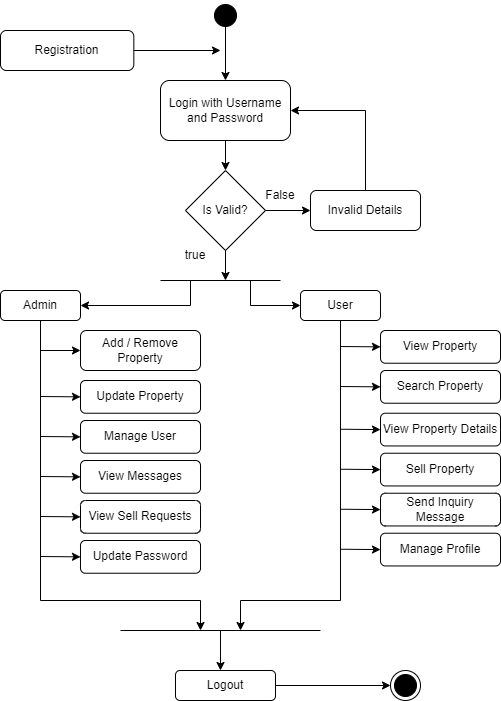

The diagram above was exported from draw.io. Its source (the exported page's mxGraphModel, read from the mxfile embedded in the PNG):
<mxGraphModel dx="1434" dy="699" grid="1" gridSize="10" guides="1" tooltips="1" connect="1" arrows="1" fold="1" page="1" pageScale="1" pageWidth="850" pageHeight="1100" math="0" shadow="0">
  <root>
    <mxCell id="0" />
    <mxCell id="1" parent="0" />
    <mxCell id="1eWr1Oq6dmxGK1VFUSdr-1" value="" style="ellipse;html=1;shape=startState;fillColor=#000000;strokeColor=#000000;" vertex="1" parent="1">
      <mxGeometry x="410" y="10" width="30" height="30" as="geometry" />
    </mxCell>
    <mxCell id="1eWr1Oq6dmxGK1VFUSdr-2" value="Registration" style="rounded=1;whiteSpace=wrap;html=1;" vertex="1" parent="1">
      <mxGeometry x="200" y="40" width="133.33" height="40" as="geometry" />
    </mxCell>
    <mxCell id="1eWr1Oq6dmxGK1VFUSdr-3" value="" style="endArrow=classic;html=1;rounded=0;exitX=1;exitY=0.5;exitDx=0;exitDy=0;" edge="1" parent="1" source="1eWr1Oq6dmxGK1VFUSdr-2">
      <mxGeometry width="50" height="50" relative="1" as="geometry">
        <mxPoint x="400" y="310" as="sourcePoint" />
        <mxPoint x="420" y="60" as="targetPoint" />
      </mxGeometry>
    </mxCell>
    <mxCell id="1eWr1Oq6dmxGK1VFUSdr-4" value="Login with Username and Password" style="rounded=1;whiteSpace=wrap;html=1;" vertex="1" parent="1">
      <mxGeometry x="360" y="90" width="130" height="60" as="geometry" />
    </mxCell>
    <mxCell id="1eWr1Oq6dmxGK1VFUSdr-5" value="" style="endArrow=classic;html=1;rounded=0;exitX=0.5;exitY=1;exitDx=0;exitDy=0;" edge="1" parent="1" source="1eWr1Oq6dmxGK1VFUSdr-4">
      <mxGeometry width="50" height="50" relative="1" as="geometry">
        <mxPoint x="400" y="310" as="sourcePoint" />
        <mxPoint x="425" y="180" as="targetPoint" />
      </mxGeometry>
    </mxCell>
    <mxCell id="1eWr1Oq6dmxGK1VFUSdr-6" value="Is Valid?" style="rhombus;whiteSpace=wrap;html=1;" vertex="1" parent="1">
      <mxGeometry x="385" y="180" width="80" height="80" as="geometry" />
    </mxCell>
    <mxCell id="1eWr1Oq6dmxGK1VFUSdr-7" value="" style="endArrow=classic;html=1;rounded=0;exitX=1;exitY=0.5;exitDx=0;exitDy=0;entryX=0;entryY=0.5;entryDx=0;entryDy=0;" edge="1" parent="1" source="1eWr1Oq6dmxGK1VFUSdr-6" target="1eWr1Oq6dmxGK1VFUSdr-8">
      <mxGeometry width="50" height="50" relative="1" as="geometry">
        <mxPoint x="400" y="310" as="sourcePoint" />
        <mxPoint x="510" y="220" as="targetPoint" />
      </mxGeometry>
    </mxCell>
    <mxCell id="1eWr1Oq6dmxGK1VFUSdr-8" value="Invalid Details" style="rounded=1;whiteSpace=wrap;html=1;" vertex="1" parent="1">
      <mxGeometry x="510" y="200" width="110" height="40" as="geometry" />
    </mxCell>
    <mxCell id="1eWr1Oq6dmxGK1VFUSdr-9" value="" style="endArrow=classic;html=1;rounded=0;entryX=1;entryY=0.5;entryDx=0;entryDy=0;exitX=0.5;exitY=0;exitDx=0;exitDy=0;" edge="1" parent="1" source="1eWr1Oq6dmxGK1VFUSdr-8" target="1eWr1Oq6dmxGK1VFUSdr-4">
      <mxGeometry width="50" height="50" relative="1" as="geometry">
        <mxPoint x="400" y="310" as="sourcePoint" />
        <mxPoint x="450" y="260" as="targetPoint" />
        <Array as="points">
          <mxPoint x="565" y="120" />
        </Array>
      </mxGeometry>
    </mxCell>
    <mxCell id="1eWr1Oq6dmxGK1VFUSdr-10" value="true" style="text;html=1;strokeColor=none;fillColor=none;align=center;verticalAlign=middle;whiteSpace=wrap;rounded=0;" vertex="1" parent="1">
      <mxGeometry x="365" y="250" width="60" height="30" as="geometry" />
    </mxCell>
    <mxCell id="1eWr1Oq6dmxGK1VFUSdr-11" value="False" style="text;html=1;strokeColor=none;fillColor=none;align=center;verticalAlign=middle;whiteSpace=wrap;rounded=0;" vertex="1" parent="1">
      <mxGeometry x="450" y="190" width="60" height="30" as="geometry" />
    </mxCell>
    <mxCell id="1eWr1Oq6dmxGK1VFUSdr-12" value="" style="endArrow=classic;html=1;rounded=0;exitX=0.5;exitY=1;exitDx=0;exitDy=0;" edge="1" parent="1" source="1eWr1Oq6dmxGK1VFUSdr-6">
      <mxGeometry width="50" height="50" relative="1" as="geometry">
        <mxPoint x="400" y="310" as="sourcePoint" />
        <mxPoint x="425" y="290" as="targetPoint" />
      </mxGeometry>
    </mxCell>
    <mxCell id="1eWr1Oq6dmxGK1VFUSdr-13" value="" style="endArrow=none;html=1;rounded=0;" edge="1" parent="1">
      <mxGeometry width="50" height="50" relative="1" as="geometry">
        <mxPoint x="360" y="290" as="sourcePoint" />
        <mxPoint x="480" y="290" as="targetPoint" />
      </mxGeometry>
    </mxCell>
    <mxCell id="1eWr1Oq6dmxGK1VFUSdr-14" value="Admin" style="rounded=1;whiteSpace=wrap;html=1;" vertex="1" parent="1">
      <mxGeometry x="200" y="300" width="80" height="30" as="geometry" />
    </mxCell>
    <mxCell id="1eWr1Oq6dmxGK1VFUSdr-15" value="User" style="rounded=1;whiteSpace=wrap;html=1;" vertex="1" parent="1">
      <mxGeometry x="500" y="300" width="80" height="30" as="geometry" />
    </mxCell>
    <mxCell id="1eWr1Oq6dmxGK1VFUSdr-16" value="" style="endArrow=classic;html=1;rounded=0;entryX=1;entryY=0.5;entryDx=0;entryDy=0;" edge="1" parent="1" target="1eWr1Oq6dmxGK1VFUSdr-14">
      <mxGeometry width="50" height="50" relative="1" as="geometry">
        <mxPoint x="390" y="290" as="sourcePoint" />
        <mxPoint x="450" y="260" as="targetPoint" />
        <Array as="points">
          <mxPoint x="390" y="315" />
        </Array>
      </mxGeometry>
    </mxCell>
    <mxCell id="1eWr1Oq6dmxGK1VFUSdr-17" value="" style="endArrow=classic;html=1;rounded=0;entryX=0;entryY=0.5;entryDx=0;entryDy=0;" edge="1" parent="1" target="1eWr1Oq6dmxGK1VFUSdr-15">
      <mxGeometry width="50" height="50" relative="1" as="geometry">
        <mxPoint x="450" y="290" as="sourcePoint" />
        <mxPoint x="450" y="260" as="targetPoint" />
        <Array as="points">
          <mxPoint x="450" y="315" />
        </Array>
      </mxGeometry>
    </mxCell>
    <mxCell id="1eWr1Oq6dmxGK1VFUSdr-18" value="" style="endArrow=classic;html=1;rounded=0;exitX=0.5;exitY=1;exitDx=0;exitDy=0;" edge="1" parent="1" source="1eWr1Oq6dmxGK1VFUSdr-14">
      <mxGeometry width="50" height="50" relative="1" as="geometry">
        <mxPoint x="400" y="310" as="sourcePoint" />
        <mxPoint x="400" y="640" as="targetPoint" />
        <Array as="points">
          <mxPoint x="240" y="610" />
          <mxPoint x="400" y="610" />
        </Array>
      </mxGeometry>
    </mxCell>
    <mxCell id="1eWr1Oq6dmxGK1VFUSdr-19" value="" style="endArrow=classic;html=1;rounded=0;entryX=0;entryY=0.5;entryDx=0;entryDy=0;" edge="1" parent="1" target="1eWr1Oq6dmxGK1VFUSdr-20">
      <mxGeometry width="50" height="50" relative="1" as="geometry">
        <mxPoint x="240" y="360" as="sourcePoint" />
        <mxPoint x="280" y="370" as="targetPoint" />
      </mxGeometry>
    </mxCell>
    <mxCell id="1eWr1Oq6dmxGK1VFUSdr-20" value="Add / Remove Property" style="rounded=1;whiteSpace=wrap;html=1;" vertex="1" parent="1">
      <mxGeometry x="280" y="340" width="120" height="40" as="geometry" />
    </mxCell>
    <mxCell id="1eWr1Oq6dmxGK1VFUSdr-21" value="" style="endArrow=classic;html=1;rounded=0;entryX=0;entryY=0.5;entryDx=0;entryDy=0;" edge="1" parent="1" target="1eWr1Oq6dmxGK1VFUSdr-22">
      <mxGeometry width="50" height="50" relative="1" as="geometry">
        <mxPoint x="240" y="406" as="sourcePoint" />
        <mxPoint x="280" y="420" as="targetPoint" />
      </mxGeometry>
    </mxCell>
    <mxCell id="1eWr1Oq6dmxGK1VFUSdr-22" value="Update Property" style="rounded=1;whiteSpace=wrap;html=1;" vertex="1" parent="1">
      <mxGeometry x="280" y="390" width="120" height="32.73" as="geometry" />
    </mxCell>
    <mxCell id="1eWr1Oq6dmxGK1VFUSdr-23" value="" style="endArrow=classic;html=1;rounded=0;entryX=0;entryY=0.5;entryDx=0;entryDy=0;" edge="1" parent="1" target="1eWr1Oq6dmxGK1VFUSdr-24">
      <mxGeometry width="50" height="50" relative="1" as="geometry">
        <mxPoint x="240" y="446" as="sourcePoint" />
        <mxPoint x="280" y="460" as="targetPoint" />
      </mxGeometry>
    </mxCell>
    <mxCell id="1eWr1Oq6dmxGK1VFUSdr-24" value="Manage User" style="rounded=1;whiteSpace=wrap;html=1;" vertex="1" parent="1">
      <mxGeometry x="280" y="430" width="120" height="32.73" as="geometry" />
    </mxCell>
    <mxCell id="1eWr1Oq6dmxGK1VFUSdr-25" value="" style="endArrow=classic;html=1;rounded=0;entryX=0;entryY=0.5;entryDx=0;entryDy=0;" edge="1" parent="1" target="1eWr1Oq6dmxGK1VFUSdr-26">
      <mxGeometry width="50" height="50" relative="1" as="geometry">
        <mxPoint x="240" y="486" as="sourcePoint" />
        <mxPoint x="280" y="500" as="targetPoint" />
      </mxGeometry>
    </mxCell>
    <mxCell id="1eWr1Oq6dmxGK1VFUSdr-26" value="View Messages" style="rounded=1;whiteSpace=wrap;html=1;" vertex="1" parent="1">
      <mxGeometry x="280" y="470" width="120" height="32.73" as="geometry" />
    </mxCell>
    <mxCell id="1eWr1Oq6dmxGK1VFUSdr-27" value="" style="endArrow=classic;html=1;rounded=0;entryX=0;entryY=0.5;entryDx=0;entryDy=0;" edge="1" parent="1" target="1eWr1Oq6dmxGK1VFUSdr-28">
      <mxGeometry width="50" height="50" relative="1" as="geometry">
        <mxPoint x="240" y="526" as="sourcePoint" />
        <mxPoint x="280" y="540" as="targetPoint" />
      </mxGeometry>
    </mxCell>
    <mxCell id="1eWr1Oq6dmxGK1VFUSdr-28" value="View Sell Requests" style="rounded=1;whiteSpace=wrap;html=1;" vertex="1" parent="1">
      <mxGeometry x="280" y="510" width="120" height="32.73" as="geometry" />
    </mxCell>
    <mxCell id="1eWr1Oq6dmxGK1VFUSdr-29" value="" style="endArrow=classic;html=1;rounded=0;exitX=0.5;exitY=1;exitDx=0;exitDy=0;" edge="1" parent="1" source="1eWr1Oq6dmxGK1VFUSdr-15">
      <mxGeometry width="50" height="50" relative="1" as="geometry">
        <mxPoint x="400" y="310" as="sourcePoint" />
        <mxPoint x="440" y="640" as="targetPoint" />
        <Array as="points">
          <mxPoint x="540" y="610" />
          <mxPoint x="440" y="610" />
        </Array>
      </mxGeometry>
    </mxCell>
    <mxCell id="1eWr1Oq6dmxGK1VFUSdr-30" value="" style="endArrow=classic;html=1;rounded=0;entryX=0;entryY=0.5;entryDx=0;entryDy=0;" edge="1" parent="1" target="1eWr1Oq6dmxGK1VFUSdr-31">
      <mxGeometry width="50" height="50" relative="1" as="geometry">
        <mxPoint x="540" y="356" as="sourcePoint" />
        <mxPoint x="580" y="370" as="targetPoint" />
      </mxGeometry>
    </mxCell>
    <mxCell id="1eWr1Oq6dmxGK1VFUSdr-31" value="View Property" style="rounded=1;whiteSpace=wrap;html=1;" vertex="1" parent="1">
      <mxGeometry x="580" y="340" width="120" height="32.73" as="geometry" />
    </mxCell>
    <mxCell id="1eWr1Oq6dmxGK1VFUSdr-32" value="" style="endArrow=classic;html=1;rounded=0;entryX=0;entryY=0.5;entryDx=0;entryDy=0;" edge="1" parent="1" target="1eWr1Oq6dmxGK1VFUSdr-33">
      <mxGeometry width="50" height="50" relative="1" as="geometry">
        <mxPoint x="540" y="396" as="sourcePoint" />
        <mxPoint x="580" y="410" as="targetPoint" />
      </mxGeometry>
    </mxCell>
    <mxCell id="1eWr1Oq6dmxGK1VFUSdr-33" value="Search Property" style="rounded=1;whiteSpace=wrap;html=1;" vertex="1" parent="1">
      <mxGeometry x="580" y="380" width="120" height="32.73" as="geometry" />
    </mxCell>
    <mxCell id="1eWr1Oq6dmxGK1VFUSdr-34" value="" style="endArrow=classic;html=1;rounded=0;entryX=0;entryY=0.5;entryDx=0;entryDy=0;" edge="1" parent="1" target="1eWr1Oq6dmxGK1VFUSdr-35">
      <mxGeometry width="50" height="50" relative="1" as="geometry">
        <mxPoint x="540" y="438.73" as="sourcePoint" />
        <mxPoint x="580" y="452.73" as="targetPoint" />
      </mxGeometry>
    </mxCell>
    <mxCell id="1eWr1Oq6dmxGK1VFUSdr-35" value="View Property Details" style="rounded=1;whiteSpace=wrap;html=1;" vertex="1" parent="1">
      <mxGeometry x="580" y="422.73" width="120" height="32.73" as="geometry" />
    </mxCell>
    <mxCell id="1eWr1Oq6dmxGK1VFUSdr-36" value="" style="endArrow=classic;html=1;rounded=0;entryX=0;entryY=0.5;entryDx=0;entryDy=0;" edge="1" parent="1" target="1eWr1Oq6dmxGK1VFUSdr-37">
      <mxGeometry width="50" height="50" relative="1" as="geometry">
        <mxPoint x="540" y="478.73" as="sourcePoint" />
        <mxPoint x="580" y="492.73" as="targetPoint" />
      </mxGeometry>
    </mxCell>
    <mxCell id="1eWr1Oq6dmxGK1VFUSdr-37" value="Sell Property" style="rounded=1;whiteSpace=wrap;html=1;" vertex="1" parent="1">
      <mxGeometry x="580" y="462.73" width="120" height="32.73" as="geometry" />
    </mxCell>
    <mxCell id="1eWr1Oq6dmxGK1VFUSdr-38" value="" style="endArrow=classic;html=1;rounded=0;entryX=0;entryY=0.5;entryDx=0;entryDy=0;" edge="1" parent="1" target="1eWr1Oq6dmxGK1VFUSdr-39">
      <mxGeometry width="50" height="50" relative="1" as="geometry">
        <mxPoint x="540" y="518.73" as="sourcePoint" />
        <mxPoint x="580" y="532.73" as="targetPoint" />
      </mxGeometry>
    </mxCell>
    <mxCell id="1eWr1Oq6dmxGK1VFUSdr-39" value="Send Inquiry Message" style="rounded=1;whiteSpace=wrap;html=1;" vertex="1" parent="1">
      <mxGeometry x="580" y="502.73" width="120" height="32.73" as="geometry" />
    </mxCell>
    <mxCell id="1eWr1Oq6dmxGK1VFUSdr-40" value="" style="endArrow=classic;html=1;rounded=0;entryX=0;entryY=0.5;entryDx=0;entryDy=0;" edge="1" parent="1" target="1eWr1Oq6dmxGK1VFUSdr-41">
      <mxGeometry width="50" height="50" relative="1" as="geometry">
        <mxPoint x="540" y="558.73" as="sourcePoint" />
        <mxPoint x="580" y="572.73" as="targetPoint" />
      </mxGeometry>
    </mxCell>
    <mxCell id="1eWr1Oq6dmxGK1VFUSdr-41" value="Manage Profile" style="rounded=1;whiteSpace=wrap;html=1;" vertex="1" parent="1">
      <mxGeometry x="580" y="542.73" width="120" height="32.73" as="geometry" />
    </mxCell>
    <mxCell id="1eWr1Oq6dmxGK1VFUSdr-42" value="" style="endArrow=classic;html=1;rounded=0;entryX=0;entryY=0.5;entryDx=0;entryDy=0;" edge="1" parent="1" target="1eWr1Oq6dmxGK1VFUSdr-43">
      <mxGeometry width="50" height="50" relative="1" as="geometry">
        <mxPoint x="240" y="566" as="sourcePoint" />
        <mxPoint x="280" y="580" as="targetPoint" />
      </mxGeometry>
    </mxCell>
    <mxCell id="1eWr1Oq6dmxGK1VFUSdr-43" value="Update Password" style="rounded=1;whiteSpace=wrap;html=1;" vertex="1" parent="1">
      <mxGeometry x="280" y="550" width="120" height="32.73" as="geometry" />
    </mxCell>
    <mxCell id="1eWr1Oq6dmxGK1VFUSdr-44" value="" style="endArrow=none;html=1;rounded=0;" edge="1" parent="1">
      <mxGeometry width="50" height="50" relative="1" as="geometry">
        <mxPoint x="320" y="640" as="sourcePoint" />
        <mxPoint x="520" y="640" as="targetPoint" />
      </mxGeometry>
    </mxCell>
    <mxCell id="1eWr1Oq6dmxGK1VFUSdr-45" value="" style="endArrow=classic;html=1;rounded=0;" edge="1" parent="1">
      <mxGeometry width="50" height="50" relative="1" as="geometry">
        <mxPoint x="420" y="640" as="sourcePoint" />
        <mxPoint x="420" y="680" as="targetPoint" />
      </mxGeometry>
    </mxCell>
    <mxCell id="1eWr1Oq6dmxGK1VFUSdr-46" value="Logout" style="rounded=1;whiteSpace=wrap;html=1;" vertex="1" parent="1">
      <mxGeometry x="375" y="680" width="100" height="30" as="geometry" />
    </mxCell>
    <mxCell id="1eWr1Oq6dmxGK1VFUSdr-47" value="" style="endArrow=classic;html=1;rounded=0;entryX=0.5;entryY=0;entryDx=0;entryDy=0;" edge="1" parent="1" target="1eWr1Oq6dmxGK1VFUSdr-4">
      <mxGeometry width="50" height="50" relative="1" as="geometry">
        <mxPoint x="425" y="20" as="sourcePoint" />
        <mxPoint x="440" y="70" as="targetPoint" />
      </mxGeometry>
    </mxCell>
    <mxCell id="1eWr1Oq6dmxGK1VFUSdr-48" value="" style="ellipse;html=1;shape=endState;fillColor=#000000;strokeColor=#000000;" vertex="1" parent="1">
      <mxGeometry x="590" y="680" width="30" height="30" as="geometry" />
    </mxCell>
    <mxCell id="1eWr1Oq6dmxGK1VFUSdr-49" value="" style="endArrow=classic;html=1;rounded=0;entryX=0;entryY=0.5;entryDx=0;entryDy=0;exitX=1;exitY=0.5;exitDx=0;exitDy=0;" edge="1" parent="1" source="1eWr1Oq6dmxGK1VFUSdr-46" target="1eWr1Oq6dmxGK1VFUSdr-48">
      <mxGeometry width="50" height="50" relative="1" as="geometry">
        <mxPoint x="310" y="440" as="sourcePoint" />
        <mxPoint x="360" y="390" as="targetPoint" />
      </mxGeometry>
    </mxCell>
  </root>
</mxGraphModel>